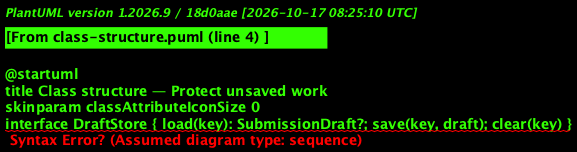

The diagram above was rendered by PlantUML. Its source (embedded in the PNG):
@startuml
title Class structure — Protect unsaved work
skinparam classAttributeIconSize 0
interface DraftStore { load(key): SubmissionDraft?; save(key, draft); clear(key) }
class LocalDraftStore
class SubmissionDraft { text, link, savedAt }
interface CanLeave { canLeave(): Observable<boolean> }
class SubmitPage { dirty(); saveDraft(); canLeave() }
class UnsavedChangesDialog { result: keep | save | discard }
class unsavedChangesGuard <<CanDeactivateFn>>
LocalDraftStore ..|> DraftStore
DraftStore ..> SubmissionDraft
SubmitPage ..|> CanLeave
SubmitPage ..> DraftStore
SubmitPage ..> UnsavedChangesDialog
unsavedChangesGuard ..> CanLeave
@enduml